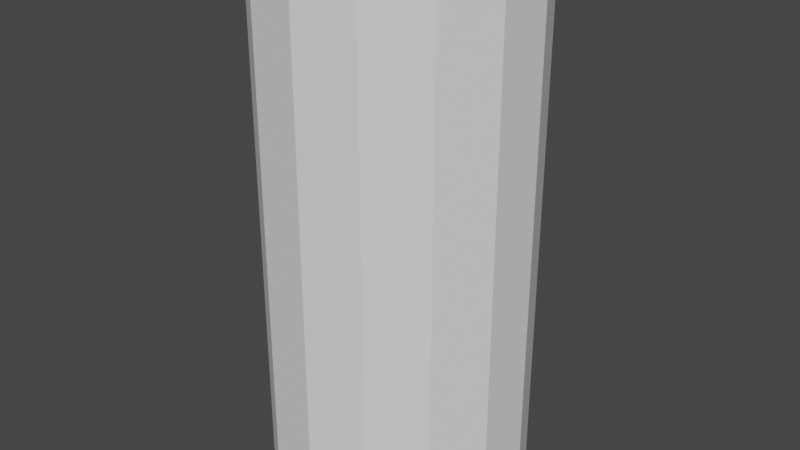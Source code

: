 # Source: hollowCylinder.blend  (saved by Blender 2.82.7; exported with 4.5.12 LTS)
import bpy
from mathutils import Matrix  # noqa: F401  (used for matrix-valued properties, if any)

bpy.ops.wm.read_factory_settings(use_empty=True)
scene = bpy.context.scene
scene.name = 'Scene'

# ---- collections
col_collection = bpy.data.collections.new('Collection'); scene.collection.children.link(col_collection)

# ---- world
world_world = bpy.data.worlds.new('World'); scene.world = world_world
world_world.use_nodes = True; world_world.node_tree.nodes.clear()
_N = world_world.node_tree.nodes; _L = world_world.node_tree.links
n0 = _N.new('ShaderNodeOutputWorld'); n0.name = 'World Output'; n0.location = (300, 300)
n1 = _N.new('ShaderNodeBackground'); n1.name = 'Background'; n1.location = (10, 300)
n1.inputs[0].default_value = (0.05088, 0.05088, 0.05088, 1.0)
_L.new(n1.outputs[0], n0.inputs[0])
n0.is_active_output = True
world_world.color = (0.05088, 0.05088, 0.05088)
world_world.use_sun_shadow = False
world_world.sun_shadow_jitter_overblur = 0.0

# ---- meshes
me_cylinder = bpy.data.meshes.new('Cylinder')
me_cylinder.from_pydata([(0.0, 1.0, -2.0), (0.0, 1.0, 2.0), (0.4339, 0.901, -2.0), (0.4339, 0.901, 2.0), (0.7818, 0.6235, -2.0), (0.7818, 0.6235, 2.0), (0.9749, 0.2225, -2.0), (0.9749, 0.2225, 2.0), (0.9749, -0.2225, -2.0), (0.9749, -0.2225, 2.0), (0.7818, -0.6235, -2.0), (0.7818, -0.6235, 2.0), (0.4339, -0.901, -2.0), (0.4339, -0.901, 2.0), (1.51e-07, -1.0, -2.0), (1.51e-07, -1.0, 2.0), (-0.4339, -0.901, -2.0), (-0.4339, -0.901, 2.0), (-0.7818, -0.6235, -2.0), (-0.7818, -0.6235, 2.0), (-0.9749, -0.2225, -2.0), (-0.9749, -0.2225, 2.0), (-0.9749, 0.2225, -2.0), (-0.9749, 0.2225, 2.0), (-0.7818, 0.6235, -2.0), (-0.7818, 0.6235, 2.0), (-0.4339, 0.901, -2.0), (-0.4339, 0.901, 2.0)], [], [(0, 1, 3, 2), (2, 3, 5, 4), (4, 5, 7, 6), (6, 7, 9, 8), (8, 9, 11, 10), (10, 11, 13, 12), (12, 13, 15, 14), (14, 15, 17, 16), (16, 17, 19, 18), (18, 19, 21, 20), (20, 21, 23, 22), (22, 23, 25, 24), (24, 25, 27, 26), (26, 27, 1, 0)])
_uv = me_cylinder.uv_layers.new(name='UVMap')
_uv.uv.foreach_set('vector', [1.0, -8.218e-06, 1.0, 1.0, 0.9286, 1.0, 0.9286, -8.218e-06, 0.9286, -8.218e-06, 0.9286, 1.0, 0.8571, 1.0, 0.8571, -8.218e-06, 0.8571, -8.218e-06, 0.8571, 1.0, 0.7857, 1.0, 0.7857, -8.218e-06, 0.7857, -8.218e-06, 0.7857, 1.0, 0.7143, 1.0, 0.7143, -8.218e-06, 0.7143, -8.218e-06, 0.7143, 1.0, 0.6429, 1.0, 0.6429, -8.218e-06, 0.6429, -8.218e-06, 0.6429, 1.0, 0.5714, 1.0, 0.5714, -8.218e-06, 0.5714, -8.218e-06, 0.5714, 1.0, 0.5, 1.0, 0.5, -8.218e-06, 0.5, -8.218e-06, 0.5, 1.0, 0.4286, 1.0, 0.4286, -8.218e-06, 0.4286, -8.218e-06, 0.4286, 1.0, 0.3571, 1.0, 0.3571, -8.218e-06, 0.3571, -8.218e-06, 0.3571, 1.0, 0.2857, 1.0, 0.2857, -8.218e-06, 0.2857, -8.218e-06, 0.2857, 1.0, 0.2143, 1.0, 0.2143, -8.218e-06, 0.2143, -8.218e-06, 0.2143, 1.0, 0.1429, 1.0, 0.1429, -8.218e-06, 0.1429, -8.218e-06, 0.1429, 1.0, 0.07143, 1.0, 0.07143, -8.218e-06, 0.07143, -8.218e-06, 0.07143, 1.0, -1.341e-07, 1.0, -1.341e-07, -8.218e-06])
me_cylinder.use_remesh_fix_poles = True
me_cylinder.use_remesh_preserve_attributes = False
me_cylinder.use_mirror_vertex_groups = False
me_cylinder.update()

# ---- objects
ob_cylinder = bpy.data.objects.new('Cylinder', me_cylinder)

# ---- transforms, parenting, visibility, modifiers, constraints
ob_cylinder.location = (0.0, 0.0, 0.0)
ob_cylinder.lineart.crease_threshold = 0.0

# ---- collection membership
col_collection.objects.link(ob_cylinder)

# ---- scene / render settings (as saved in the file)
scene.frame_start = 1; scene.frame_end = 250; scene.frame_set(1)
scene.render.engine = 'BLENDER_EEVEE_NEXT'
scene.cycles.use_denoising = False
scene.cycles.samples = 128
scene.cycles.sampling_pattern = 'TABULATED_SOBOL'
scene.cycles.use_adaptive_sampling = False
scene.cycles.use_light_tree = False
scene.view_settings.view_transform = 'Filmic'
bpy.context.view_layer.update()

# ---- added for rendering (the .blend has no active camera and no usable light): camera, sun
cam_auto = bpy.data.cameras.new('AutoCamera')
cam_auto.lens = 50.0
cam_auto.sensor_width = 36.0
cam_auto.clip_end = 1000.0
ob_auto_camera = bpy.data.objects.new('AutoCamera', cam_auto)
scene.collection.objects.link(ob_auto_camera)
ob_auto_camera.location = (4.51391, -5.4167, 3.61113)
ob_auto_camera.rotation_euler = (1.09748, -7.21219e-08, 0.694738)
scene.camera = ob_auto_camera
light_auto_sun = bpy.data.lights.new('AutoSun', 'SUN')
light_auto_sun.energy = 3.0
light_auto_sun.angle = 0.0523599
ob_auto_sun = bpy.data.objects.new('AutoSun', light_auto_sun)
scene.collection.objects.link(ob_auto_sun)
ob_auto_sun.rotation_euler = (0.872665, 0.174533, 0.523599)
bpy.context.view_layer.update()
